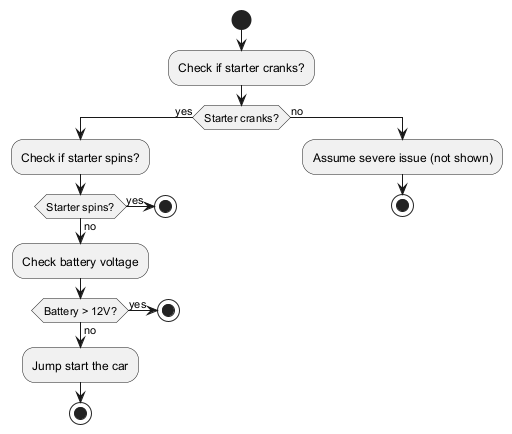

The diagram above was rendered by PlantUML. Its source (embedded in the PNG):
@startuml
start
:Check if starter cranks?;
if (Starter cranks?) then (yes)
    :Check if starter spins?;
    if (Starter spins?) then (yes)
        stop
    else (no)
        :Check battery voltage;
        if (Battery > 12V?) then (yes)
            stop
        else (no)
            :Jump start the car;
            stop
        endif
    endif
else (no)
    :Assume severe issue (not shown);
    stop
endif
@enduml